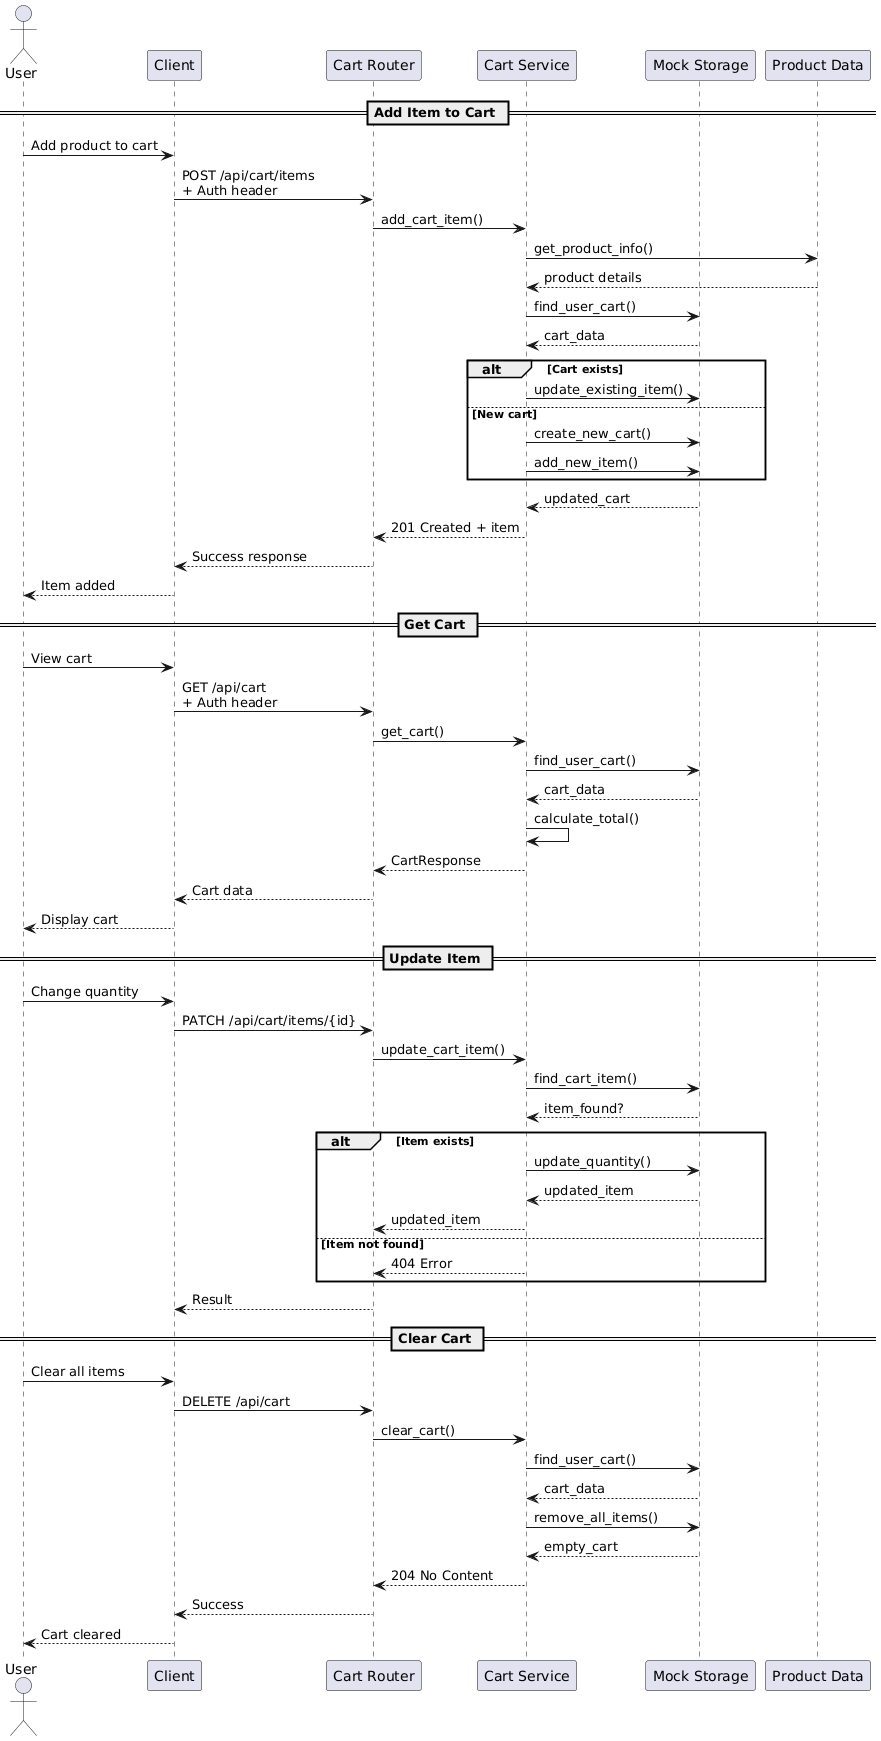

The diagram above was rendered by PlantUML. Its source (embedded in the PNG):
@startuml
actor User as user
participant "Client" as client
participant "Cart Router" as router
participant "Cart Service" as service
participant "Mock Storage" as storage
participant "Product Data" as products

== Add Item to Cart ==
user -> client: Add product to cart
client -> router: POST /api/cart/items\n+ Auth header
router -> service: add_cart_item()
service -> products: get_product_info()
products --> service: product details
service -> storage: find_user_cart()
storage --> service: cart_data
alt Cart exists
  service -> storage: update_existing_item()
else New cart
  service -> storage: create_new_cart()
  service -> storage: add_new_item()
end
storage --> service: updated_cart
service --> router: 201 Created + item
router --> client: Success response
client --> user: Item added

== Get Cart ==
user -> client: View cart
client -> router: GET /api/cart\n+ Auth header
router -> service: get_cart()
service -> storage: find_user_cart()
storage --> service: cart_data
service -> service: calculate_total()
service --> router: CartResponse
router --> client: Cart data
client --> user: Display cart

== Update Item ==
user -> client: Change quantity
client -> router: PATCH /api/cart/items/{id}
router -> service: update_cart_item()
service -> storage: find_cart_item()
storage --> service: item_found?
alt Item exists
  service -> storage: update_quantity()
  storage --> service: updated_item
  service --> router: updated_item
else Item not found
  service --> router: 404 Error
end
router --> client: Result

== Clear Cart ==
user -> client: Clear all items
client -> router: DELETE /api/cart
router -> service: clear_cart()
service -> storage: find_user_cart()
storage --> service: cart_data
service -> storage: remove_all_items()
storage --> service: empty_cart
service --> router: 204 No Content
router --> client: Success
client --> user: Cart cleared
@enduml